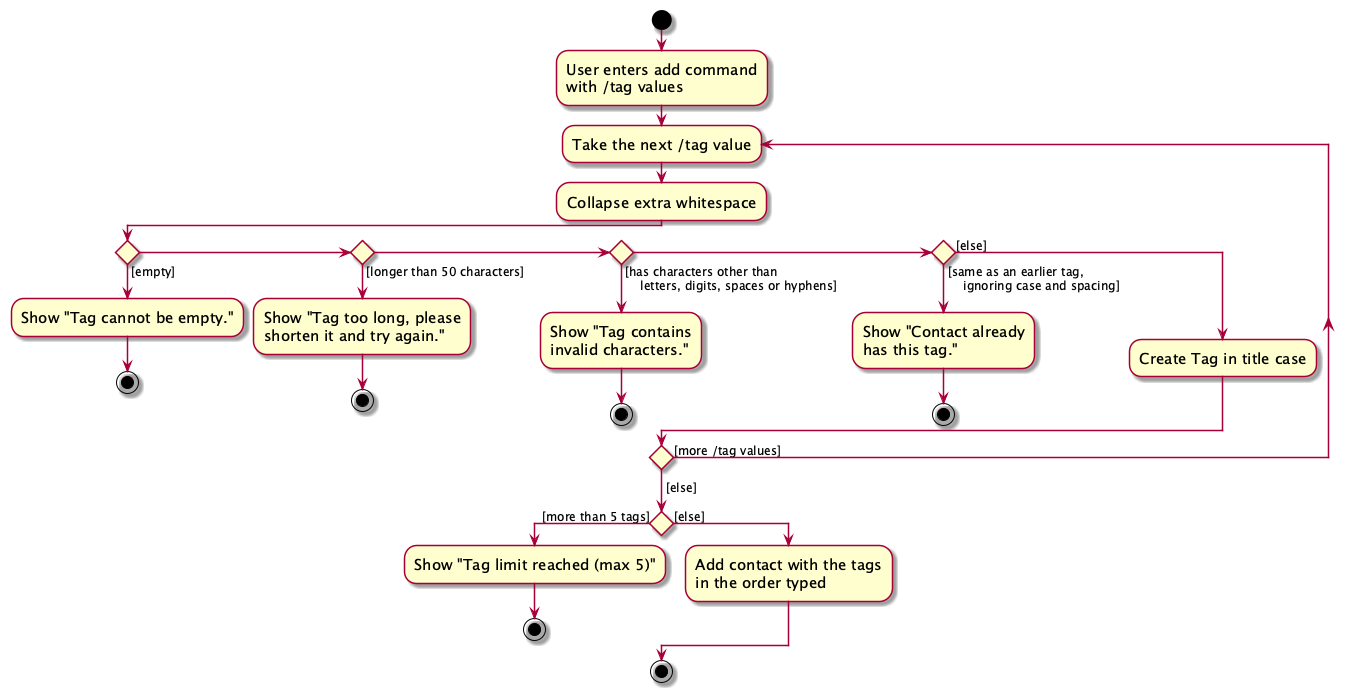

The diagram above was rendered by PlantUML. Its source (embedded in the PNG):
@startuml
skin rose
skinparam ActivityFontSize 15
skinparam ArrowFontSize 12
start
:User enters add command
with /tag values;

repeat :Take the next /tag value;
    :Collapse extra whitespace;
    if () then ([empty])
        :Show "Tag cannot be empty.";
        stop
    elseif () then ([longer than 50 characters])
        :Show "Tag too long, please
        shorten it and try again.";
        stop
    elseif () then ([has characters other than
    letters, digits, spaces or hyphens])
        :Show "Tag contains
        invalid characters.";
        stop
    elseif () then ([same as an earlier tag,
    ignoring case and spacing])
        :Show "Contact already
        has this tag.";
        stop
    else ([else])
        :Create Tag in title case;
    endif
repeat while () is ([more /tag values])
->[else];

if () then ([more than 5 tags])
    :Show "Tag limit reached (max 5)";
    stop
else ([else])
    :Add contact with the tags
    in the order typed;
endif
stop
@enduml